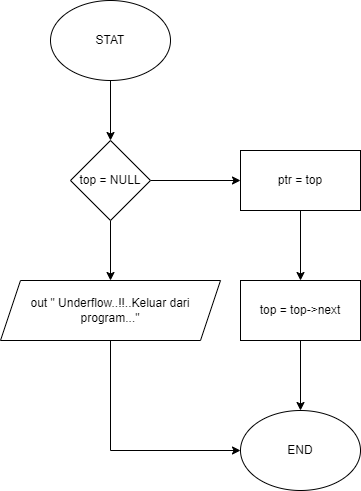

The diagram above was exported from draw.io. Its source (the exported page's mxGraphModel, read from the mxfile embedded in the PNG):
<mxGraphModel dx="754" dy="905" grid="1" gridSize="10" guides="1" tooltips="1" connect="1" arrows="1" fold="1" page="1" pageScale="1" pageWidth="850" pageHeight="1100" math="0" shadow="0">
  <root>
    <mxCell id="0" />
    <mxCell id="1" parent="0" />
    <mxCell id="i3HhXLzbKgU7cPLZ8EnU-3" value="" style="edgeStyle=orthogonalEdgeStyle;rounded=0;orthogonalLoop=1;jettySize=auto;html=1;" edge="1" parent="1" source="i3HhXLzbKgU7cPLZ8EnU-1" target="i3HhXLzbKgU7cPLZ8EnU-2">
      <mxGeometry relative="1" as="geometry" />
    </mxCell>
    <mxCell id="i3HhXLzbKgU7cPLZ8EnU-1" value="STAT" style="ellipse;whiteSpace=wrap;html=1;" vertex="1" parent="1">
      <mxGeometry x="330" y="420" width="120" height="80" as="geometry" />
    </mxCell>
    <mxCell id="i3HhXLzbKgU7cPLZ8EnU-7" value="" style="edgeStyle=orthogonalEdgeStyle;rounded=0;orthogonalLoop=1;jettySize=auto;html=1;" edge="1" parent="1" source="i3HhXLzbKgU7cPLZ8EnU-2" target="i3HhXLzbKgU7cPLZ8EnU-6">
      <mxGeometry relative="1" as="geometry" />
    </mxCell>
    <mxCell id="i3HhXLzbKgU7cPLZ8EnU-9" value="" style="edgeStyle=orthogonalEdgeStyle;rounded=0;orthogonalLoop=1;jettySize=auto;html=1;" edge="1" parent="1" source="i3HhXLzbKgU7cPLZ8EnU-2" target="i3HhXLzbKgU7cPLZ8EnU-8">
      <mxGeometry relative="1" as="geometry" />
    </mxCell>
    <mxCell id="i3HhXLzbKgU7cPLZ8EnU-2" value="top = NULL" style="rhombus;whiteSpace=wrap;html=1;" vertex="1" parent="1">
      <mxGeometry x="350" y="560" width="80" height="80" as="geometry" />
    </mxCell>
    <mxCell id="i3HhXLzbKgU7cPLZ8EnU-13" style="edgeStyle=orthogonalEdgeStyle;rounded=0;orthogonalLoop=1;jettySize=auto;html=1;entryX=0;entryY=0.5;entryDx=0;entryDy=0;" edge="1" parent="1" source="i3HhXLzbKgU7cPLZ8EnU-6" target="i3HhXLzbKgU7cPLZ8EnU-12">
      <mxGeometry relative="1" as="geometry">
        <Array as="points">
          <mxPoint x="390" y="870" />
        </Array>
      </mxGeometry>
    </mxCell>
    <mxCell id="i3HhXLzbKgU7cPLZ8EnU-6" value="out &quot; Underflow..!!..Keluar dari program...&quot;" style="shape=parallelogram;perimeter=parallelogramPerimeter;whiteSpace=wrap;html=1;fixedSize=1;" vertex="1" parent="1">
      <mxGeometry x="280" y="700" width="220" height="60" as="geometry" />
    </mxCell>
    <mxCell id="i3HhXLzbKgU7cPLZ8EnU-11" value="" style="edgeStyle=orthogonalEdgeStyle;rounded=0;orthogonalLoop=1;jettySize=auto;html=1;" edge="1" parent="1" source="i3HhXLzbKgU7cPLZ8EnU-8" target="i3HhXLzbKgU7cPLZ8EnU-10">
      <mxGeometry relative="1" as="geometry" />
    </mxCell>
    <mxCell id="i3HhXLzbKgU7cPLZ8EnU-8" value="ptr = top" style="whiteSpace=wrap;html=1;" vertex="1" parent="1">
      <mxGeometry x="520" y="570" width="120" height="60" as="geometry" />
    </mxCell>
    <mxCell id="i3HhXLzbKgU7cPLZ8EnU-14" value="" style="edgeStyle=orthogonalEdgeStyle;rounded=0;orthogonalLoop=1;jettySize=auto;html=1;" edge="1" parent="1" source="i3HhXLzbKgU7cPLZ8EnU-10" target="i3HhXLzbKgU7cPLZ8EnU-12">
      <mxGeometry relative="1" as="geometry" />
    </mxCell>
    <mxCell id="i3HhXLzbKgU7cPLZ8EnU-10" value="top = top-&amp;gt;next" style="whiteSpace=wrap;html=1;" vertex="1" parent="1">
      <mxGeometry x="520" y="700" width="120" height="60" as="geometry" />
    </mxCell>
    <mxCell id="i3HhXLzbKgU7cPLZ8EnU-12" value="END" style="ellipse;whiteSpace=wrap;html=1;" vertex="1" parent="1">
      <mxGeometry x="520" y="830" width="120" height="80" as="geometry" />
    </mxCell>
  </root>
</mxGraphModel>